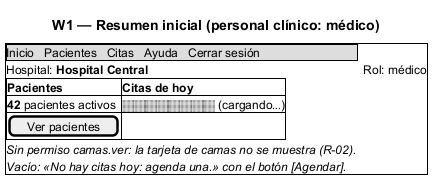

The diagram above was rendered by PlantUML. Its source (embedded in the PNG):
@startsalt
title W1 — Resumen inicial (personal clínico: médico)
{+
  {* Inicio | Pacientes | Citas | Ayuda | Cerrar sesión }
  Hospital: <b>Hospital Central</b> | . | Rol: médico
  {#
    <b>Pacientes</b> | <b>Citas de hoy</b>
    <b>42</b> pacientes activos | ░░░░░░░░ (cargando…)
    [Ver pacientes] | .
  }
  <i>Sin permiso camas.ver: la tarjeta de camas no se muestra (R-02).</i>
  <i>Vacío: «No hay citas hoy: agenda una.» con el botón [Agendar].</i>
}
@endsalt